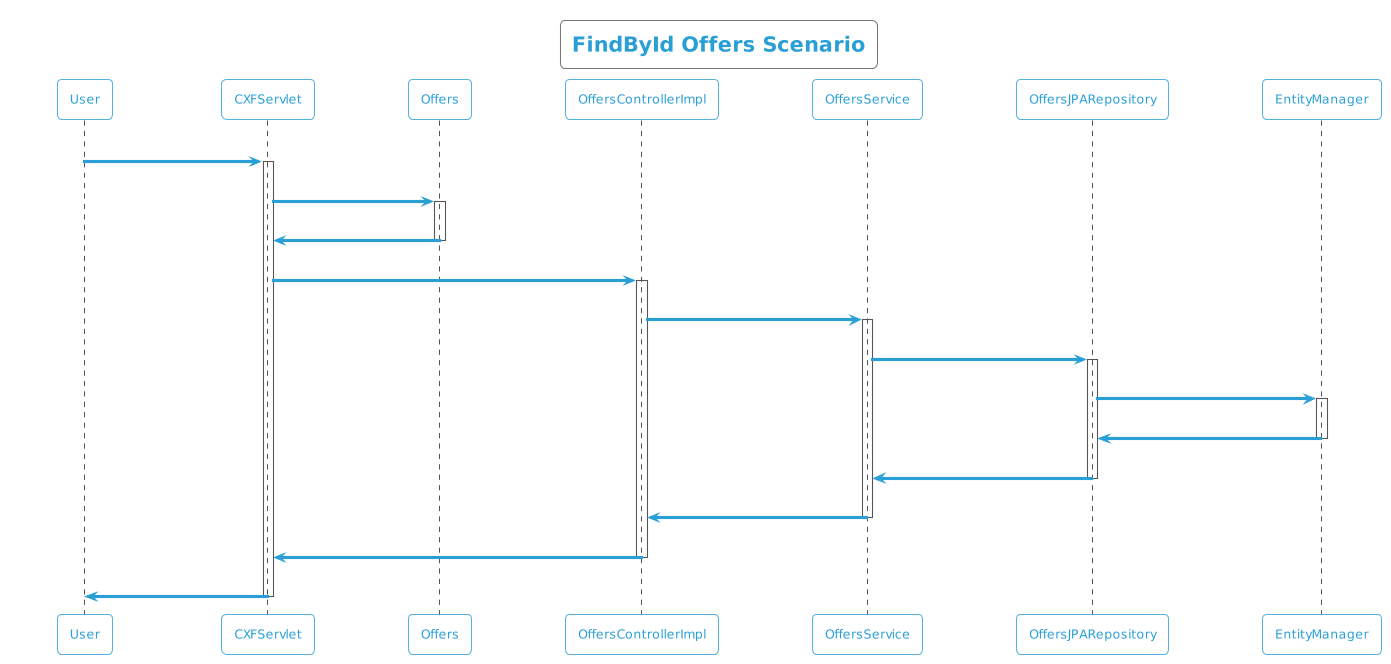

The diagram above was rendered by PlantUML. Its source (embedded in the PNG):
@startuml
!theme cyborg-outline
title FindById Offers Scenario
participant User
User -> CXFServlet: GET, Offers
activate CXFServlet
CXFServlet -> Offers: << findById >>
activate Offers
Offers -> CXFServlet: << instance >>
deactivate Offers
CXFServlet -> OffersControllerImpl: findById(:int)
activate OffersControllerImpl
OffersControllerImpl -> OffersService: findById(:int)
activate OffersService
OffersService -> OffersJPARepository: findById(:int)
activate OffersJPARepository
OffersJPARepository -> EntityManager: response(:Offers)
activate EntityManager
EntityManager -> OffersJPARepository: << persisted Offers >>
deactivate EntityManager
OffersJPARepository -> OffersService: << persisted Offers >>
deactivate OffersJPARepository
OffersService -> OffersControllerImpl: << persisted Offers >>
deactivate OffersService
OffersControllerImpl -> CXFServlet: << persisted Offers >>
deactivate OffersControllerImpl
CXFServlet -> User: marshalled Offers XML
deactivate CXFServlet
@enduml